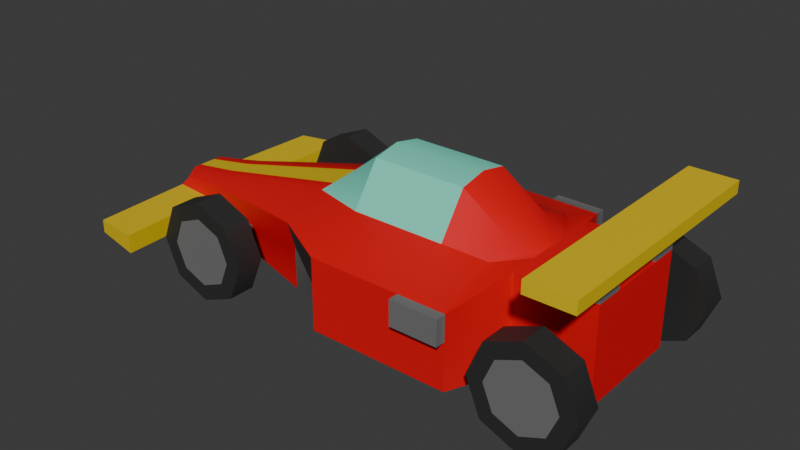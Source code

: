 # Source: loop-racers-car.blend  (saved by Blender 4.4.32; exported with 4.5.12 LTS)
import bpy
from mathutils import Matrix  # noqa: F401  (used for matrix-valued properties, if any)

bpy.ops.wm.read_factory_settings(use_empty=True)
scene = bpy.context.scene
scene.name = 'Scene'

# ---- collections
col_collection = bpy.data.collections.new('Collection'); scene.collection.children.link(col_collection)

# ---- materials (node trees are filled in below, after node groups)
mat_base = bpy.data.materials.new('Base')
mat_wheel = bpy.data.materials.new('Wheel')
mat_metal = bpy.data.materials.new('Metal')
mat_visor = bpy.data.materials.new('Visor')
mat_alt = bpy.data.materials.new('Alt')

# ---- material node trees
mat_base.use_nodes = True; mat_base.node_tree.nodes.clear()
_N = mat_base.node_tree.nodes; _L = mat_base.node_tree.links
n0 = _N.new('ShaderNodeBsdfPrincipled'); n0.name = 'Principled BSDF'; n0.location = (10, 300)
n0.inputs[0].default_value = (0.8003, 0.0, 0.006618, 1.0)
n1 = _N.new('ShaderNodeOutputMaterial'); n1.name = 'Material Output'; n1.location = (300, 300)
_L.new(n0.outputs[0], n1.inputs[0])
n1.is_active_output = True
mat_wheel.use_nodes = True; mat_wheel.node_tree.nodes.clear()
_N = mat_wheel.node_tree.nodes; _L = mat_wheel.node_tree.links
n0 = _N.new('ShaderNodeBsdfPrincipled'); n0.name = 'Principled BSDF'; n0.location = (10, 300)
n0.inputs[0].default_value = (0.02864, 0.02892, 0.02836, 1.0)
n1 = _N.new('ShaderNodeOutputMaterial'); n1.name = 'Material Output'; n1.location = (300, 300)
_L.new(n0.outputs[0], n1.inputs[0])
n1.is_active_output = True
mat_metal.use_nodes = True; mat_metal.node_tree.nodes.clear()
_N = mat_metal.node_tree.nodes; _L = mat_metal.node_tree.links
n0 = _N.new('ShaderNodeBsdfPrincipled'); n0.name = 'Principled BSDF'; n0.location = (10, 300)
n0.inputs[0].default_value = (0.1705, 0.1705, 0.1705, 1.0)
n1 = _N.new('ShaderNodeOutputMaterial'); n1.name = 'Material Output'; n1.location = (300, 300)
_L.new(n0.outputs[0], n1.inputs[0])
n1.is_active_output = True
mat_visor.use_nodes = True; mat_visor.node_tree.nodes.clear()
_N = mat_visor.node_tree.nodes; _L = mat_visor.node_tree.links
n0 = _N.new('ShaderNodeBsdfPrincipled'); n0.name = 'Principled BSDF'; n0.location = (10, 300)
n0.inputs[0].default_value = (0.1905, 0.8001, 0.6126, 1.0)
n1 = _N.new('ShaderNodeOutputMaterial'); n1.name = 'Material Output'; n1.location = (300, 300)
_L.new(n0.outputs[0], n1.inputs[0])
n1.is_active_output = True
mat_alt.use_nodes = True; mat_alt.node_tree.nodes.clear()
_N = mat_alt.node_tree.nodes; _L = mat_alt.node_tree.links
n0 = _N.new('ShaderNodeBsdfPrincipled'); n0.name = 'Principled BSDF'; n0.location = (10, 300)
n0.inputs[0].default_value = (0.8005, 0.568, 0.004749, 1.0)
n1 = _N.new('ShaderNodeOutputMaterial'); n1.name = 'Material Output'; n1.location = (300, 300)
_L.new(n0.outputs[0], n1.inputs[0])
n1.is_active_output = True

# ---- world
world_world = bpy.data.worlds.new('World'); scene.world = world_world
world_world.use_nodes = True; world_world.node_tree.nodes.clear()
_N = world_world.node_tree.nodes; _L = world_world.node_tree.links
n0 = _N.new('ShaderNodeOutputWorld'); n0.name = 'World Output'; n0.location = (300, 300)
n1 = _N.new('ShaderNodeBackground'); n1.name = 'Background'; n1.location = (10, 300)
n1.inputs[0].default_value = (0.05088, 0.05088, 0.05088, 1.0)
_L.new(n1.outputs[0], n0.inputs[0])
n0.is_active_output = True
world_world.color = (0.05088, 0.05088, 0.05088)
world_world.sun_shadow_jitter_overblur = 0.0

# ---- meshes
me_cube = bpy.data.meshes.new('Cube')
me_cube.from_pydata([(0.8647, 0.347, 0.1997), (0.8647, 0.4558, 0.1997), (-0.5327, 0.4558, 0.1997), (-0.5327, 0.347, 0.1997), (-0.5912, 0.4558, 0.05848), (-0.5912, 0.347, 0.05848), (-0.7323, 0.4558, 3.576e-07), (-0.7323, 0.347, 3.576e-07), (-0.8735, 0.4558, 0.05848), (-0.8735, 0.347, 0.05848), (-0.932, 0.4558, 0.1997), (-0.932, 0.347, 0.1997), (-0.8735, 0.4558, 0.3408), (-0.8735, 0.347, 0.3408), (-0.7323, 0.4558, 0.3993), (-0.7323, 0.347, 0.3993), (-0.5912, 0.4558, 0.3408), (-0.5912, 0.347, 0.3408), (0.8062, 0.4558, 0.05848), (0.8062, 0.347, 0.05848), (0.665, 0.4558, 3.576e-07), (0.665, 0.347, 3.576e-07), (0.5238, 0.4558, 0.05848), (0.5238, 0.347, 0.05848), (0.4654, 0.4558, 0.1997), (0.4654, 0.347, 0.1997), (0.5238, 0.4558, 0.3408), (0.5238, 0.347, 0.3408), (0.665, 0.4558, 0.3993), (0.665, 0.347, 0.3993), (0.8062, 0.4558, 0.3408), (0.8062, 0.347, 0.3408), (-0.1854, 0.4422, 0.08295), (-0.1854, 0.4422, 0.3683), (0.1854, 0.4422, 0.08295), (0.1854, 0.4422, 0.3683), (0.1854, 1.399e-08, 0.08295), (0.1854, 1.399e-08, 0.6362), (-0.1854, -1.399e-08, 0.08295), (-0.1854, -1.399e-08, 0.6362), (-1.207, 0.1395, 0.1682), (-1.185, 0.1201, 0.2528), (-1.207, -9.114e-08, 0.2726), (-1.207, -9.114e-08, 0.1682), (0.7715, 0.2219, 0.4537), (0.7715, 0.2219, 0.08295), (0.7715, 5.825e-08, 0.08295), (0.7715, 5.825e-08, 0.4537), (-0.412, -3.111e-08, 0.0982), (-0.412, 0.2926, 0.0982), (-0.446, 0.2926, 0.353), (-0.412, -3.111e-08, 0.4384), (-1.014, -7.656e-08, 0.1552), (-1.014, 0.1679, 0.1552), (-0.9919, 0.1485, 0.2836), (-1.014, -7.656e-08, 0.3034), (-0.1854, 0.4422, 0.2688), (0.1854, 0.4422, 0.2688), (-1.207, 0.1395, 0.2205), (-1.207, -9.114e-08, 0.2205), (0.7715, 0.2219, 0.2688), (0.7715, 5.825e-08, 0.2688), (-0.412, 0.2926, 0.2688), (-1.014, 0.1679, 0.2295), (-0.9971, 0.574, 0.1552), (-1.19, 0.5456, 0.1682), (-1.19, 0.5456, 0.2205), (-0.9971, 0.574, 0.2295), (0.374, 0.4422, 0.3683), (0.374, 0.4422, 0.08295), (0.374, 2.823e-08, 0.514), (0.374, 2.823e-08, 0.08295), (0.374, 0.4422, 0.2688), (0.4657, 0.2219, 0.4537), (0.4657, 3.516e-08, 0.4537), (0.4657, 0.2219, 0.2688), (0.4657, 0.2219, 0.08295), (0.4657, 3.516e-08, 0.08295), (0.1854, 0.2211, 0.08295), (-0.1854, 0.2211, 0.4537), (0.1854, 0.2211, 0.4537), (-0.1854, 0.2211, 0.08295), (-1.207, 0.06973, 0.2726), (-1.207, 0.06973, 0.1682), (0.7715, 0.111, 0.08295), (0.7715, 0.111, 0.4537), (-0.412, 0.1463, 0.4384), (-0.412, 0.1463, 0.0982), (-1.014, 0.08394, 0.3034), (-1.014, 0.08394, 0.1552), (0.7715, 0.111, 0.2688), (-1.207, 0.06973, 0.2205), (0.374, 0.2211, 0.08295), (0.374, 0.2211, 0.4537), (0.4657, 0.111, 0.08295), (0.4657, 0.111, 0.4537), (0.1854, 0.1106, 0.614), (-0.1854, 0.1106, 0.08295), (-1.207, 0.03487, 0.1682), (0.7715, 0.05548, 0.4537), (-0.412, 0.07314, 0.4384), (-1.014, 0.04197, 0.3034), (0.7715, 0.05548, 0.2688), (0.374, 0.1106, 0.08295), (0.4657, 0.05548, 0.08295), (0.1854, 0.1106, 0.08295), (-0.1854, 0.1106, 0.614), (-1.207, 0.03487, 0.2726), (0.7715, 0.05548, 0.08295), (-0.412, 0.07314, 0.0982), (-1.014, 0.04197, 0.1552), (-1.207, 0.03487, 0.2205), (0.374, 0.1106, 0.4859), (0.4657, 0.05548, 0.4537), (0.67, 0.2219, 0.4537), (0.67, 5.058e-08, 0.4537), (0.67, 0.2219, 0.2688), (0.67, 0.2219, 0.08295), (0.67, 5.058e-08, 0.08295), (0.67, 0.111, 0.08295), (0.67, 0.111, 0.4537), (0.67, 0.05548, 0.08295), (0.67, 0.05548, 0.4537), (0.67, 0.2219, 0.574), (0.7715, 0.2219, 0.574), (0.7715, 0.111, 0.574), (0.67, 0.111, 0.574), (0.67, 0.2219, 0.6223), (0.7715, 0.2219, 0.6223), (0.7715, 0.111, 0.6223), (0.67, 0.111, 0.6223), (0.67, 5.058e-08, 0.574), (0.7715, 5.825e-08, 0.574), (0.67, 5.058e-08, 0.6223), (0.7715, 5.825e-08, 0.6223), (0.67, 0.4921, 0.574), (0.7715, 0.4921, 0.574), (0.67, 0.4921, 0.6223), (0.7715, 0.4921, 0.6223), (0.8497, 0.2219, 0.574), (0.8497, 0.111, 0.574), (0.8497, 0.2219, 0.6223), (0.8497, 0.111, 0.6223), (0.8497, 6.415e-08, 0.6223), (0.8497, 6.415e-08, 0.574), (0.8497, 0.4921, 0.574), (0.8497, 0.4921, 0.6223), (0.1854, 0.483, 0.3683), (0.1854, 0.483, 0.2688), (0.374, 0.483, 0.3683), (0.374, 0.483, 0.2688), (-0.5966, 0.4558, 0.1997), (-0.6363, 0.4558, 0.1037), (0.665, 0.4558, 0.06389), (0.569, 0.4558, 0.1037), (0.5293, 0.4558, 0.1997), (0.569, 0.4558, 0.2957), (-0.7323, 0.4558, 0.06389), (-0.8283, 0.4558, 0.1037), (0.761, 0.4558, 0.1037), (-0.8681, 0.4558, 0.1997), (-0.8283, 0.4558, 0.2957), (-0.7323, 0.4558, 0.3354), (-0.6363, 0.4558, 0.2957), (0.8008, 0.4558, 0.1997), (0.665, 0.4558, 0.3354), (0.761, 0.4558, 0.2957), (-0.7676, -5.795e-08, 0.1647), (-0.7676, -5.795e-08, 0.2368), (-0.6956, -5.252e-08, 0.1647), (-0.6956, -5.252e-08, 0.2368), (-0.7676, 0.4258, 0.1647), (-0.7676, 0.4258, 0.2368), (-0.6956, 0.4258, 0.1647), (-0.6956, 0.4258, 0.2368), (0.6129, 4.627e-08, 0.1647), (0.6129, 4.627e-08, 0.2368), (0.6849, 5.171e-08, 0.1647), (0.6849, 5.171e-08, 0.2368), (0.6129, 0.4258, 0.1647), (0.6129, 0.4258, 0.2368), (0.6849, 0.4258, 0.1647), (0.6849, 0.4258, 0.2368), (0.8647, -0.347, 0.1997), (0.8647, -0.4558, 0.1997), (-0.5327, -0.4558, 0.1997), (-0.5327, -0.347, 0.1997), (-0.5912, -0.4558, 0.05848), (-0.5912, -0.347, 0.05848), (-0.7323, -0.4558, 0.0), (-0.7323, -0.347, 3.576e-07), (-0.8735, -0.4558, 0.05848), (-0.8735, -0.347, 0.05848), (-0.932, -0.4558, 0.1997), (-0.932, -0.347, 0.1997), (-0.8735, -0.4558, 0.3408), (-0.8735, -0.347, 0.3408), (-0.7323, -0.4558, 0.3993), (-0.7323, -0.347, 0.3993), (-0.5912, -0.4558, 0.3408), (-0.5912, -0.347, 0.3408), (0.8062, -0.4558, 0.05848), (0.8062, -0.347, 0.05848), (0.665, -0.4558, 3.576e-07), (0.665, -0.347, 3.576e-07), (0.5238, -0.4558, 0.05848), (0.5238, -0.347, 0.05848), (0.4654, -0.4558, 0.1997), (0.4654, -0.347, 0.1997), (0.5238, -0.4558, 0.3408), (0.5238, -0.347, 0.3408), (0.665, -0.4558, 0.3993), (0.665, -0.347, 0.3993), (0.8062, -0.4558, 0.3408), (0.8062, -0.347, 0.3408), (-0.1854, -0.4422, 0.08295), (-0.1854, -0.4422, 0.3683), (0.1854, -0.4422, 0.08295), (0.1854, -0.4422, 0.3683), (-1.207, -0.1395, 0.1682), (-1.185, -0.1201, 0.2528), (0.7715, -0.2219, 0.4537), (0.7715, -0.2219, 0.08295), (-0.412, -0.2926, 0.0982), (-0.446, -0.2926, 0.353), (-1.014, -0.1679, 0.1552), (-0.9919, -0.1485, 0.2836), (-0.1854, -0.4422, 0.2688), (0.1854, -0.4422, 0.2688), (-1.207, -0.1395, 0.2205), (0.7715, -0.2219, 0.2688), (-0.412, -0.2926, 0.2688), (-1.014, -0.1679, 0.2295), (-0.9971, -0.574, 0.1552), (-1.19, -0.5456, 0.1682), (-1.19, -0.5456, 0.2205), (-0.9971, -0.574, 0.2295), (0.374, -0.4422, 0.3683), (0.374, -0.4422, 0.08295), (0.374, -0.4422, 0.2688), (0.4657, -0.2219, 0.4537), (0.4657, -0.2219, 0.2688), (0.4657, -0.2219, 0.08295), (0.1854, -0.2211, 0.08295), (-0.1854, -0.2211, 0.4537), (0.1854, -0.2211, 0.4537), (-0.1854, -0.2211, 0.08295), (-1.207, -0.06973, 0.2726), (-1.207, -0.06973, 0.1682), (0.7715, -0.111, 0.08295), (0.7715, -0.111, 0.4537), (-0.412, -0.1463, 0.4384), (-0.412, -0.1463, 0.0982), (-1.014, -0.08394, 0.3034), (-1.014, -0.08394, 0.1552), (0.7715, -0.111, 0.2688), (-1.207, -0.06973, 0.2205), (0.374, -0.2211, 0.08295), (0.374, -0.2211, 0.4537), (0.4657, -0.111, 0.08295), (0.4657, -0.111, 0.4537), (0.1854, -0.1106, 0.614), (-0.1854, -0.1106, 0.08295), (-1.207, -0.03487, 0.1682), (0.7715, -0.05548, 0.4537), (-0.412, -0.07314, 0.4384), (-1.014, -0.04197, 0.3034), (0.7715, -0.05548, 0.2688), (0.374, -0.1106, 0.08295), (0.4657, -0.05548, 0.08295), (0.1854, -0.1106, 0.08295), (-0.1854, -0.1106, 0.614), (-1.207, -0.03487, 0.2726), (0.7715, -0.05548, 0.08295), (-0.412, -0.07314, 0.0982), (-1.014, -0.04197, 0.1552), (-1.207, -0.03487, 0.2205), (0.374, -0.1106, 0.4859), (0.4657, -0.05548, 0.4537), (0.67, -0.2219, 0.4537), (0.67, -0.2219, 0.2688), (0.67, -0.2219, 0.08295), (0.67, -0.111, 0.08295), (0.67, -0.111, 0.4537), (0.67, -0.05548, 0.08295), (0.67, -0.05548, 0.4537), (0.67, -0.2219, 0.574), (0.7715, -0.2219, 0.574), (0.7715, -0.111, 0.574), (0.67, -0.111, 0.574), (0.67, -0.2219, 0.6223), (0.7715, -0.2219, 0.6223), (0.7715, -0.111, 0.6223), (0.67, -0.111, 0.6223), (0.67, -0.4921, 0.574), (0.7715, -0.4921, 0.574), (0.67, -0.4921, 0.6223), (0.7715, -0.4921, 0.6223), (0.8497, -0.2219, 0.574), (0.8497, -0.111, 0.574), (0.8497, -0.2219, 0.6223), (0.8497, -0.111, 0.6223), (0.8497, -0.4921, 0.574), (0.8497, -0.4921, 0.6223), (0.1854, -0.483, 0.3683), (0.1854, -0.483, 0.2688), (0.374, -0.483, 0.3683), (0.374, -0.483, 0.2688), (-0.5966, -0.4558, 0.1997), (-0.6363, -0.4558, 0.1037), (0.665, -0.4558, 0.06389), (0.569, -0.4558, 0.1037), (0.5293, -0.4558, 0.1997), (0.569, -0.4558, 0.2957), (-0.7323, -0.4558, 0.06389), (-0.8283, -0.4558, 0.1037), (0.761, -0.4558, 0.1037), (-0.8681, -0.4558, 0.1997), (-0.8283, -0.4558, 0.2957), (-0.7323, -0.4558, 0.3354), (-0.6363, -0.4558, 0.2957), (0.8008, -0.4558, 0.1997), (0.665, -0.4558, 0.3354), (0.761, -0.4558, 0.2957), (-0.7676, -0.4258, 0.1647), (-0.7676, -0.4258, 0.2368), (-0.6956, -0.4258, 0.1647), (-0.6956, -0.4258, 0.2368), (0.6129, -0.4258, 0.1647), (0.6129, -0.4258, 0.2368), (0.6849, -0.4258, 0.1647), (0.6849, -0.4258, 0.2368)], [], [(19, 0, 31, 29, 27, 25, 23, 21), (2, 3, 5, 4), (26, 27, 29, 28), (4, 5, 7, 6), (24, 25, 27, 26), (6, 7, 9, 8), (22, 23, 25, 24), (8, 9, 11, 10), (22, 24, 155, 154), (20, 21, 23, 22), (10, 11, 13, 12), (30, 31, 0, 1), (18, 19, 21, 20), (12, 13, 15, 14), (5, 3, 17, 15, 13, 11, 9, 7), (1, 0, 19, 18), (14, 15, 17, 16), (28, 29, 31, 30), (16, 17, 3, 2), (24, 26, 156, 155), (56, 33, 35, 57), (40, 58, 66, 65), (80, 35, 33, 79), (105, 36, 38, 97), (116, 114, 44, 60), (91, 82, 41, 58), (110, 52, 43, 98), (88, 54, 41, 82), (102, 99, 47, 61), (122, 115, 47, 99), (119, 117, 45, 84), (79, 33, 50, 86), (97, 38, 48, 109), (56, 32, 49, 62), (86, 50, 54, 88), (109, 48, 52, 110), (62, 49, 53, 63), (50, 62, 63, 54), (33, 56, 62, 50), (108, 102, 61, 46), (83, 91, 58, 40), (117, 116, 60, 45), (54, 63, 58, 41), (32, 56, 57, 34), (67, 64, 65, 66), (58, 63, 67, 66), (63, 53, 64, 67), (53, 40, 65, 64), (34, 57, 72, 69), (78, 34, 69, 92), (96, 37, 70, 112), (68, 72, 150, 149), (69, 72, 75, 76), (92, 69, 76, 94), (112, 70, 74, 113), (72, 68, 73, 75), (68, 93, 95, 73), (103, 92, 94, 104), (35, 80, 93, 68), (105, 78, 92, 103), (98, 111, 91, 83), (45, 60, 90, 84), (49, 87, 89, 53), (100, 86, 88, 101), (32, 81, 87, 49), (106, 79, 86, 100), (121, 119, 84, 108), (114, 120, 126, 123), (60, 44, 85, 90), (101, 88, 82, 107), (53, 89, 83, 40), (111, 107, 82, 91), (34, 78, 81, 32), (96, 80, 79, 106), (37, 96, 106, 39), (59, 42, 107, 111), (55, 101, 107, 42), (118, 121, 108, 46), (39, 106, 100, 51), (51, 100, 101, 55), (43, 59, 111, 98), (36, 105, 103, 71), (71, 103, 104, 77), (93, 112, 113, 95), (80, 96, 112, 93), (84, 90, 102, 108), (87, 109, 110, 89), (81, 97, 109, 87), (120, 122, 99, 85), (90, 85, 99, 102), (89, 110, 98, 83), (78, 105, 97, 81), (95, 113, 122, 120), (77, 104, 121, 118), (73, 95, 120, 114), (104, 94, 119, 121), (76, 75, 116, 117), (94, 76, 117, 119), (113, 74, 115, 122), (75, 73, 114, 116), (123, 126, 130, 127), (44, 114, 123, 124), (85, 44, 124, 125), (120, 85, 125, 126), (127, 130, 129, 128), (136, 138, 146, 145), (130, 126, 131, 133), (138, 128, 141, 146), (136, 135, 137, 138), (129, 130, 133, 134), (128, 129, 142, 141), (126, 125, 132, 131), (127, 128, 138, 137), (123, 127, 137, 135), (124, 123, 135, 136), (140, 139, 141, 142), (141, 139, 145, 146), (140, 142, 143, 144), (132, 125, 140, 144), (125, 124, 139, 140), (124, 136, 145, 139), (129, 134, 143, 142), (148, 147, 149, 150), (72, 57, 148, 150), (57, 35, 147, 148), (35, 68, 149, 147), (164, 159, 153, 154, 155, 156, 165, 166), (151, 152, 157, 158, 160, 161, 162, 163), (16, 2, 151, 163), (30, 1, 164, 166), (4, 6, 157, 152), (10, 12, 161, 160), (2, 4, 152, 151), (26, 28, 165, 156), (20, 22, 154, 153), (8, 10, 160, 158), (14, 16, 163, 162), (1, 18, 159, 164), (28, 30, 166, 165), (6, 8, 158, 157), (12, 14, 162, 161), (18, 20, 153, 159), (179, 180, 176, 175), (169, 170, 174, 173), (177, 178, 182, 181), (171, 172, 168, 167), (169, 173, 171, 167), (174, 170, 168, 172), (177, 181, 179, 175), (182, 178, 176, 180), (202, 204, 206, 208, 210, 212, 214, 183), (185, 187, 188, 186), (209, 211, 212, 210), (187, 189, 190, 188), (207, 209, 210, 208), (189, 191, 192, 190), (205, 207, 208, 206), (191, 193, 194, 192), (205, 311, 312, 207), (203, 205, 206, 204), (193, 195, 196, 194), (213, 184, 183, 214), (201, 203, 204, 202), (195, 197, 198, 196), (188, 190, 192, 194, 196, 198, 200, 186), (184, 201, 202, 183), (197, 199, 200, 198), (211, 213, 214, 212), (199, 185, 186, 200), (207, 312, 313, 209), (227, 228, 218, 216), (219, 234, 235, 229), (245, 244, 216, 218), (270, 262, 38, 36), (280, 230, 221, 279), (256, 229, 220, 247), (275, 263, 43, 52), (253, 247, 220, 226), (267, 61, 47, 264), (285, 264, 47, 115), (282, 249, 222, 281), (244, 251, 224, 216), (262, 274, 48, 38), (227, 231, 223, 215), (251, 253, 226, 224), (274, 275, 52, 48), (231, 232, 225, 223), (224, 226, 232, 231), (216, 224, 231, 227), (273, 46, 61, 267), (248, 219, 229, 256), (281, 222, 230, 280), (226, 220, 229, 232), (215, 217, 228, 227), (236, 235, 234, 233), (229, 235, 236, 232), (232, 236, 233, 225), (225, 233, 234, 219), (217, 238, 239, 228), (243, 257, 238, 217), (261, 277, 70, 37), (237, 306, 307, 239), (238, 242, 241, 239), (257, 259, 242, 238), (277, 278, 74, 70), (239, 241, 240, 237), (237, 240, 260, 258), (268, 269, 259, 257), (218, 237, 258, 245), (270, 268, 257, 243), (263, 248, 256, 276), (222, 249, 255, 230), (223, 225, 254, 252), (265, 266, 253, 251), (215, 223, 252, 246), (271, 265, 251, 244), (284, 273, 249, 282), (279, 286, 289, 283), (230, 255, 250, 221), (266, 272, 247, 253), (225, 219, 248, 254), (276, 256, 247, 272), (217, 215, 246, 243), (261, 271, 244, 245), (37, 39, 271, 261), (59, 276, 272, 42), (55, 42, 272, 266), (118, 46, 273, 284), (39, 51, 265, 271), (51, 55, 266, 265), (43, 263, 276, 59), (36, 71, 268, 270), (71, 77, 269, 268), (258, 260, 278, 277), (245, 258, 277, 261), (249, 273, 267, 255), (252, 254, 275, 274), (246, 252, 274, 262), (283, 250, 264, 285), (255, 267, 264, 250), (254, 248, 263, 275), (243, 246, 262, 270), (260, 283, 285, 278), (77, 118, 284, 269), (240, 279, 283, 260), (269, 284, 282, 259), (242, 281, 280, 241), (259, 282, 281, 242), (278, 285, 115, 74), (241, 280, 279, 240), (286, 290, 293, 289), (221, 287, 286, 279), (250, 288, 287, 221), (283, 289, 288, 250), (290, 291, 292, 293), (295, 302, 303, 297), (293, 133, 131, 289), (297, 303, 300, 291), (295, 297, 296, 294), (292, 134, 133, 293), (291, 300, 301, 292), (289, 131, 132, 288), (290, 296, 297, 291), (286, 294, 296, 290), (287, 295, 294, 286), (299, 301, 300, 298), (300, 303, 302, 298), (299, 144, 143, 301), (132, 144, 299, 288), (288, 299, 298, 287), (287, 298, 302, 295), (292, 301, 143, 134), (305, 307, 306, 304), (239, 307, 305, 228), (228, 305, 304, 218), (218, 304, 306, 237), (321, 323, 322, 313, 312, 311, 310, 316), (308, 320, 319, 318, 317, 315, 314, 309), (199, 320, 308, 185), (213, 323, 321, 184), (187, 309, 314, 189), (193, 317, 318, 195), (185, 308, 309, 187), (209, 313, 322, 211), (203, 310, 311, 205), (191, 315, 317, 193), (197, 319, 320, 199), (184, 321, 316, 201), (211, 322, 323, 213), (189, 314, 315, 191), (195, 318, 319, 197), (201, 316, 310, 203), (328, 175, 176, 329), (169, 326, 327, 170), (177, 330, 331, 178), (324, 167, 168, 325), (169, 167, 324, 326), (327, 325, 168, 170), (177, 175, 328, 330), (331, 329, 176, 178)])
me_cube.polygons.foreach_set('use_smooth', [True] * 300)
me_cube.polygons.foreach_set('material_index', [1, 1, 1, 1, 1, 1, 1, 1, 1, 1, 1, 1, 1, 1, 1, 1, 1, 1, 1, 1, 0, 4, 0, 1, 0, 0, 1, 0, 0, 0, 1, 0, 1, 2, 0, 1, 0, 0, 1, 0, 0, 0, 0, 0, 4, 4, 4, 4, 0, 1, 0, 2, 0, 1, 0, 0, 0, 1, 0, 1, 0, 0, 1, 0, 1, 3, 1, 2, 0, 0, 1, 0, 1, 3, 3, 0, 4, 1, 3, 4, 0, 1, 1, 0, 0, 0, 1, 1, 0, 0, 1, 1, 0, 1, 0, 1, 0, 1, 0, 0, 4, 2, 2, 2, 4, 4, 4, 4, 4, 4, 4, 4, 4, 4, 4, 4, 4, 4, 4, 4, 4, 4, 2, 2, 2, 2, 2, 2, 1, 1, 1, 1, 1, 1, 1, 1, 1, 1, 1, 1, 1, 1, 2, 2, 2, 2, 2, 2, 2, 2, 1, 1, 1, 1, 1, 1, 1, 1, 1, 1, 1, 1, 1, 1, 1, 1, 1, 1, 1, 1, 0, 4, 0, 1, 0, 0, 1, 0, 0, 0, 1, 0, 1, 2, 0, 1, 0, 0, 1, 0, 0, 0, 0, 0, 4, 4, 4, 4, 0, 1, 0, 2, 0, 1, 0, 0, 0, 1, 0, 1, 0, 0, 1, 0, 1, 3, 1, 2, 0, 0, 1, 0, 1, 3, 3, 0, 4, 1, 3, 4, 0, 1, 1, 0, 0, 0, 1, 1, 0, 0, 1, 1, 0, 1, 0, 1, 0, 1, 0, 0, 4, 2, 2, 2, 4, 4, 4, 4, 4, 4, 4, 4, 4, 4, 4, 4, 4, 4, 4, 4, 4, 4, 2, 2, 2, 2, 2, 2, 1, 1, 1, 1, 1, 1, 1, 1, 1, 1, 1, 1, 1, 1, 2, 2, 2, 2, 2, 2, 2, 2])
_k = set([(0, 19), (0, 31), (1, 18), (1, 30), (2, 4), (2, 16), (3, 5), (3, 17), (4, 5), (4, 6), (5, 7), (6, 7), (6, 8), (7, 9), (8, 9), (8, 10), (9, 11), (10, 12), (11, 13), (12, 13), (12, 14), (13, 15), (14, 15), (14, 16), (15, 17), (16, 17), (18, 19), (18, 20), (19, 21), (20, 21), (20, 22), (21, 23), (22, 23), (22, 24), (23, 25), (24, 26), (25, 27), (26, 27), (26, 28), (27, 29), (28, 29), (28, 30), (29, 31), (30, 31), (32, 34), (32, 49), (32, 56), (33, 35), (33, 50), (33, 56), (34, 69), (35, 57), (35, 147), (37, 96), (37, 261), (39, 106), (39, 271), (40, 65), (40, 83), (41, 54), (41, 58), (41, 82), (42, 107), (42, 272), (43, 98), (43, 263), (44, 60), (44, 124), (45, 60), (45, 84), (45, 117), (46, 108), (46, 273), (47, 99), (47, 264), (49, 53), (49, 62), (50, 54), (51, 100), (51, 265), (53, 63), (53, 64), (57, 72), (57, 148), (58, 63), (58, 66), (63, 67), (64, 65), (64, 67), (65, 66), (66, 67), (68, 73), (68, 149), (69, 72), (69, 76), (72, 150), (73, 75), (73, 114), (74, 113), (74, 278), (75, 76), (76, 117), (79, 80), (79, 106), (80, 93), (80, 96), (82, 107), (83, 98), (84, 108), (85, 99), (85, 120), (85, 125), (86, 100), (93, 95), (95, 113), (96, 106), (96, 112), (114, 120), (114, 123), (120, 126), (123, 124), (123, 135), (124, 125), (125, 126), (126, 131), (127, 130), (127, 137), (130, 133), (131, 289), (133, 293), (135, 136), (135, 137), (136, 145), (137, 138), (138, 146), (139, 140), (139, 145), (140, 144), (141, 142), (141, 146), (142, 143), (143, 301), (144, 299), (145, 146), (147, 148), (147, 149), (148, 150), (149, 150), (167, 168), (167, 169), (167, 171), (167, 324), (168, 170), (168, 172), (168, 325), (169, 170), (169, 173), (169, 326), (170, 174), (170, 327), (171, 172), (171, 173), (172, 174), (173, 174), (175, 176), (175, 177), (175, 179), (175, 328), (176, 178), (176, 180), (176, 329), (177, 178), (177, 181), (177, 330), (178, 182), (178, 331), (179, 180), (179, 181), (180, 182), (181, 182), (183, 202), (183, 214), (184, 201), (184, 213), (185, 187), (185, 199), (186, 188), (186, 200), (187, 188), (187, 189), (188, 190), (189, 190), (189, 191), (190, 192), (191, 192), (191, 193), (192, 194), (193, 195), (194, 196), (195, 196), (195, 197), (196, 198), (197, 198), (197, 199), (198, 200), (199, 200), (201, 202), (201, 203), (202, 204), (203, 204), (203, 205), (204, 206), (205, 206), (205, 207), (206, 208), (207, 209), (208, 210), (209, 210), (209, 211), (210, 212), (211, 212), (211, 213), (212, 214), (213, 214), (215, 217), (215, 223), (215, 227), (216, 218), (216, 224), (216, 227), (217, 238), (218, 228), (218, 304), (219, 234), (219, 248), (220, 226), (220, 229), (220, 247), (221, 230), (221, 287), (222, 230), (222, 249), (222, 281), (223, 225), (223, 231), (224, 226), (225, 232), (225, 233), (228, 239), (228, 305), (229, 232), (229, 235), (232, 236), (233, 234), (233, 236), (234, 235), (235, 236), (237, 240), (237, 306), (238, 239), (238, 242), (239, 307), (240, 241), (240, 279), (241, 242), (242, 281), (244, 245), (244, 271), (245, 258), (245, 261), (247, 272), (248, 263), (249, 273), (250, 264), (250, 283), (250, 288), (251, 265), (258, 260), (260, 278), (261, 271), (261, 277), (279, 283), (279, 286), (283, 289), (286, 287), (286, 294), (287, 288), (288, 289), (290, 293), (290, 296), (294, 295), (294, 296), (295, 302), (296, 297), (297, 303), (298, 299), (298, 302), (300, 301), (300, 303), (302, 303), (304, 305), (304, 306), (305, 307), (306, 307), (324, 325), (324, 326), (325, 327), (326, 327), (328, 329), (328, 330), (329, 331), (330, 331)])
me_cube.attributes.new('sharp_edge', 'BOOLEAN', 'EDGE').data.foreach_set('value', [ (min(e.vertices), max(e.vertices)) in _k for e in me_cube.edges])
_uv = me_cube.uv_layers.new(name='UVMap')
_uv.uv.foreach_set('vector', [0.4197, 0.4197, 0.25, 0.49, 0.08029, 0.4197, 0.01, 0.25, 0.08029, 0.08029, 0.25, 0.01, 0.4197, 0.08029, 0.49, 0.25, 1.0, 0.5, 1.0, 1.0, 0.875, 1.0, 0.875, 0.5, 0.375, 0.5, 0.375, 1.0, 0.25, 1.0, 0.25, 0.5, 0.875, 0.5, 0.875, 1.0, 0.75, 1.0, 0.75, 0.5, 0.5, 0.5, 0.5, 1.0, 0.375, 1.0, 0.375, 0.5, 0.75, 0.5, 0.75, 1.0, 0.625, 1.0, 0.625, 0.5, 0.625, 0.5, 0.625, 1.0, 0.5, 1.0, 0.5, 0.5, 0.625, 0.5, 0.625, 1.0, 0.5, 1.0, 0.5, 0.5, 0.625, 0.5, 0.5, 0.5, 0.5, 0.5, 0.625, 0.5, 0.75, 0.5, 0.75, 1.0, 0.625, 1.0, 0.625, 0.5, 0.5, 0.5, 0.5, 1.0, 0.375, 1.0, 0.375, 0.5, 0.125, 0.5, 0.125, 1.0, 0.0, 1.0, 0.0, 0.5, 0.875, 0.5, 0.875, 1.0, 0.75, 1.0, 0.75, 0.5, 0.375, 0.5, 0.375, 1.0, 0.25, 1.0, 0.25, 0.5, 0.4197, 0.4197, 0.25, 0.49, 0.08029, 0.4197, 0.01, 0.25, 0.08029, 0.08029, 0.25, 0.01, 0.4197, 0.08029, 0.49, 0.25, 1.0, 0.5, 1.0, 1.0, 0.875, 1.0, 0.875, 0.5, 0.25, 0.5, 0.25, 1.0, 0.125, 1.0, 0.125, 0.5, 0.25, 0.5, 0.25, 1.0, 0.125, 1.0, 0.125, 0.5, 0.125, 0.5, 0.125, 1.0, 0.0, 1.0, 0.0, 0.5, 0.5, 0.5, 0.375, 0.5, 0.375, 0.5, 0.5, 0.5, 0.5003, 0.0, 0.625, 0.0, 0.625, 0.25, 0.5003, 0.25, 0.375, 1.0, 0.5003, 1.0, 0.5003, 1.0, 0.375, 1.0, 0.8125, 0.5, 0.875, 0.5, 0.875, 0.75, 0.8125, 0.75, 0.2188, 0.5, 0.25, 0.5, 0.25, 0.75, 0.2188, 0.75, 0.5003, 0.25, 0.625, 0.25, 0.625, 0.25, 0.5003, 0.25, 0.5003, 0.9375, 0.625, 0.9375, 0.625, 1.0, 0.5003, 1.0, 0.2188, 0.75, 0.25, 0.75, 0.25, 0.75, 0.2188, 0.75, 0.8125, 0.75, 0.875, 0.75, 0.875, 0.75, 0.8125, 0.75, 0.5003, 0.3438, 0.625, 0.3438, 0.625, 0.375, 0.5003, 0.375, 0.7812, 0.5, 0.75, 0.5, 0.75, 0.5, 0.7812, 0.5, 0.1875, 0.5, 0.125, 0.5, 0.125, 0.5, 0.1875, 0.5, 0.8125, 0.75, 0.875, 0.75, 0.875, 0.75, 0.8125, 0.75, 0.2188, 0.75, 0.25, 0.75, 0.25, 0.75, 0.2188, 0.75, 0.5003, 0.0, 0.375, 0.0, 0.375, 0.0, 0.5003, 0.0, 0.8125, 0.75, 0.875, 0.75, 0.875, 0.75, 0.8125, 0.75, 0.2188, 0.75, 0.25, 0.75, 0.25, 0.75, 0.2188, 0.75, 0.5003, 0.0, 0.375, 0.0, 0.375, 0.0, 0.5003, 0.0, 0.625, 0.0, 0.5003, 0.0, 0.5003, 0.0, 0.625, 0.0, 0.625, 0.0, 0.5003, 0.0, 0.5003, 0.0, 0.625, 0.0, 0.375, 0.3438, 0.5003, 0.3438, 0.5003, 0.375, 0.375, 0.375, 0.375, 0.9375, 0.5003, 0.9375, 0.5003, 1.0, 0.375, 1.0, 0.375, 0.25, 0.5003, 0.25, 0.5003, 0.25, 0.375, 0.25, 0.625, 0.0, 0.5003, 0.0, 0.5003, 0.0, 0.625, 0.0, 0.375, 0.0, 0.5003, 0.0, 0.5003, 0.25, 0.375, 0.25, 0.5003, 0.0, 0.375, 0.0, 0.375, 0.0, 0.5003, 0.0, 0.5003, 0.0, 0.5003, 0.0, 0.5003, 0.0, 0.5003, 0.0, 0.5003, 0.0, 0.375, 0.0, 0.375, 0.0, 0.5003, 0.0, 0.125, 0.75, 0.125, 0.75, 0.125, 0.75, 0.125, 0.75, 0.375, 0.25, 0.5003, 0.25, 0.5003, 0.25, 0.375, 0.25, 0.1875, 0.5, 0.125, 0.5, 0.125, 0.5, 0.1875, 0.5, 0.7812, 0.5, 0.75, 0.5, 0.75, 0.5, 0.7812, 0.5, 0.625, 0.25, 0.5003, 0.25, 0.5003, 0.25, 0.625, 0.25, 0.375, 0.25, 0.5003, 0.25, 0.5003, 0.25, 0.375, 0.25, 0.1875, 0.5, 0.125, 0.5, 0.125, 0.5, 0.1875, 0.5, 0.7812, 0.5, 0.75, 0.5, 0.75, 0.5, 0.7812, 0.5, 0.5003, 0.25, 0.625, 0.25, 0.625, 0.25, 0.5003, 0.25, 0.875, 0.5, 0.8125, 0.5, 0.8125, 0.5, 0.875, 0.5, 0.2188, 0.5, 0.1875, 0.5, 0.1875, 0.5, 0.2188, 0.5, 0.875, 0.5, 0.8125, 0.5, 0.8125, 0.5, 0.875, 0.5, 0.2188, 0.5, 0.1875, 0.5, 0.1875, 0.5, 0.2188, 0.5, 0.375, 0.9062, 0.5003, 0.9062, 0.5003, 0.9375, 0.375, 0.9375, 0.375, 0.25, 0.5003, 0.25, 0.5003, 0.3125, 0.375, 0.3125, 0.125, 0.75, 0.1875, 0.75, 0.1875, 0.75, 0.125, 0.75, 0.7812, 0.75, 0.8125, 0.75, 0.8125, 0.75, 0.7812, 0.75, 0.125, 0.75, 0.1875, 0.75, 0.1875, 0.75, 0.125, 0.75, 0.7813, 0.75, 0.8125, 0.75, 0.8125, 0.75, 0.7812, 0.75, 0.2188, 0.5, 0.1875, 0.5, 0.1875, 0.5, 0.2188, 0.5, 0.875, 0.5, 0.8125, 0.5, 0.8125, 0.5, 0.875, 0.5, 0.5003, 0.25, 0.625, 0.25, 0.625, 0.3125, 0.5003, 0.3125, 0.7812, 0.75, 0.8125, 0.75, 0.8125, 0.75, 0.7812, 0.75, 0.125, 0.75, 0.1875, 0.75, 0.1875, 0.75, 0.125, 0.75, 0.5003, 0.9062, 0.625, 0.9062, 0.625, 0.9375, 0.5003, 0.9375, 0.125, 0.5, 0.1875, 0.5, 0.1875, 0.75, 0.125, 0.75, 0.7812, 0.5, 0.8125, 0.5, 0.8125, 0.75, 0.7813, 0.75, 0.75, 0.5, 0.7812, 0.5, 0.7813, 0.75, 0.75, 0.75, 0.5003, 0.875, 0.625, 0.875, 0.625, 0.9062, 0.5003, 0.9062, 0.75, 0.75, 0.7812, 0.75, 0.7812, 0.75, 0.75, 0.75, 0.25, 0.5, 0.2188, 0.5, 0.2188, 0.5, 0.25, 0.5, 0.75, 0.75, 0.7813, 0.75, 0.7812, 0.75, 0.75, 0.75, 0.75, 0.75, 0.7812, 0.75, 0.7812, 0.75, 0.75, 0.75, 0.375, 0.875, 0.5003, 0.875, 0.5003, 0.9062, 0.375, 0.9062, 0.25, 0.5, 0.2188, 0.5, 0.2188, 0.5, 0.25, 0.5, 0.25, 0.5, 0.2188, 0.5, 0.2188, 0.5, 0.25, 0.5, 0.8125, 0.5, 0.7812, 0.5, 0.7812, 0.5, 0.8125, 0.5, 0.8125, 0.5, 0.7812, 0.5, 0.7812, 0.5, 0.8125, 0.5, 0.375, 0.3125, 0.5003, 0.3125, 0.5003, 0.3438, 0.375, 0.3438, 0.1875, 0.75, 0.2188, 0.75, 0.2188, 0.75, 0.1875, 0.75, 0.1875, 0.75, 0.2188, 0.75, 0.2188, 0.75, 0.1875, 0.75, 0.8125, 0.5, 0.7812, 0.5, 0.7812, 0.5, 0.8125, 0.5, 0.5003, 0.3125, 0.625, 0.3125, 0.625, 0.3438, 0.5003, 0.3438, 0.1875, 0.75, 0.2188, 0.75, 0.2188, 0.75, 0.1875, 0.75, 0.1875, 0.5, 0.2188, 0.5, 0.2188, 0.75, 0.1875, 0.75, 0.8125, 0.5, 0.7812, 0.5, 0.7812, 0.5, 0.8125, 0.5, 0.25, 0.5, 0.2188, 0.5, 0.2188, 0.5, 0.25, 0.5, 0.875, 0.5, 0.8125, 0.5, 0.8125, 0.5, 0.875, 0.5, 0.2188, 0.5, 0.1875, 0.5, 0.1875, 0.5, 0.2188, 0.5, 0.375, 0.25, 0.5003, 0.25, 0.5003, 0.25, 0.375, 0.25, 0.1875, 0.5, 0.125, 0.5, 0.125, 0.5, 0.1875, 0.5, 0.7812, 0.5, 0.75, 0.5, 0.75, 0.5, 0.7812, 0.5, 0.5003, 0.25, 0.625, 0.25, 0.625, 0.25, 0.5003, 0.25, 0.875, 0.5, 0.8125, 0.5, 0.8125, 0.5, 0.875, 0.5, 0.625, 0.25, 0.625, 0.25, 0.625, 0.25, 0.625, 0.25, 0.625, 0.3125, 0.625, 0.25, 0.625, 0.25, 0.625, 0.3125, 0.8125, 0.5, 0.8125, 0.5, 0.8125, 0.5, 0.8125, 0.5, 0.875, 0.5, 0.8125, 0.5, 0.8125, 0.5, 0.875, 0.5, 0.625, 0.25, 0.625, 0.25, 0.625, 0.25, 0.625, 0.25, 0.8125, 0.5, 0.8125, 0.5, 0.8125, 0.5, 0.8125, 0.5, 0.875, 0.5, 0.875, 0.5, 0.875, 0.5, 0.875, 0.5, 0.625, 0.25, 0.625, 0.25, 0.625, 0.25, 0.625, 0.25, 0.8125, 0.5, 0.8125, 0.5, 0.8125, 0.5, 0.8125, 0.5, 0.875, 0.5, 0.8125, 0.5, 0.8125, 0.5, 0.875, 0.5, 0.8125, 0.5, 0.8125, 0.5, 0.8125, 0.5, 0.8125, 0.5, 0.875, 0.5, 0.875, 0.5, 0.875, 0.5, 0.875, 0.5, 0.875, 0.5, 0.875, 0.5, 0.875, 0.5, 0.875, 0.5, 0.625, 0.25, 0.625, 0.25, 0.625, 0.25, 0.625, 0.25, 0.625, 0.3125, 0.625, 0.25, 0.625, 0.25, 0.625, 0.3125, 0.625, 0.25, 0.625, 0.25, 0.625, 0.25, 0.625, 0.25, 0.625, 0.3125, 0.625, 0.3125, 0.625, 0.3125, 0.625, 0.3125, 0.8125, 0.5, 0.8125, 0.5, 0.8125, 0.5, 0.8125, 0.5, 0.625, 0.3125, 0.625, 0.25, 0.625, 0.25, 0.625, 0.3125, 0.625, 0.25, 0.625, 0.25, 0.625, 0.25, 0.625, 0.25, 0.8125, 0.5, 0.8125, 0.5, 0.8125, 0.5, 0.8125, 0.5, 0.5003, 0.25, 0.625, 0.25, 0.625, 0.25, 0.5003, 0.25, 0.5003, 0.25, 0.5003, 0.25, 0.5003, 0.25, 0.5003, 0.25, 0.5003, 0.25, 0.625, 0.25, 0.625, 0.25, 0.5003, 0.25, 0.875, 0.5, 0.875, 0.5, 0.875, 0.5, 0.875, 0.5, 0.75, 0.49, 0.9197, 0.4197, 0.99, 0.25, 0.9197, 0.08029, 0.75, 0.01, 0.5803, 0.08029, 0.51, 0.25, 0.5803, 0.4197, 0.75, 0.49, 0.9197, 0.4197, 0.99, 0.25, 0.9197, 0.08029, 0.75, 0.01, 0.5803, 0.08029, 0.51, 0.25, 0.5803, 0.4197, 0.125, 0.5, 0.0, 0.5, 0.0, 0.5, 0.125, 0.5, 0.125, 0.5, 0.0, 0.5, 0.0, 0.5, 0.125, 0.5, 0.875, 0.5, 0.75, 0.5, 0.75, 0.5, 0.875, 0.5, 0.5, 0.5, 0.375, 0.5, 0.375, 0.5, 0.5, 0.5, 1.0, 0.5, 0.875, 0.5, 0.875, 0.5, 1.0, 0.5, 0.375, 0.5, 0.25, 0.5, 0.25, 0.5, 0.375, 0.5, 0.75, 0.5, 0.625, 0.5, 0.625, 0.5, 0.75, 0.5, 0.625, 0.5, 0.5, 0.5, 0.5, 0.5, 0.625, 0.5, 0.25, 0.5, 0.125, 0.5, 0.125, 0.5, 0.25, 0.5, 1.0, 0.5, 0.875, 0.5, 0.875, 0.5, 1.0, 0.5, 0.25, 0.5, 0.125, 0.5, 0.125, 0.5, 0.25, 0.5, 0.75, 0.5, 0.625, 0.5, 0.625, 0.5, 0.75, 0.5, 0.375, 0.5, 0.25, 0.5, 0.25, 0.5, 0.375, 0.5, 0.875, 0.5, 0.75, 0.5, 0.75, 0.5, 0.875, 0.5, 0.375, 0.75, 0.625, 0.75, 0.625, 1.0, 0.375, 1.0, 0.375, 0.25, 0.625, 0.25, 0.625, 0.5, 0.375, 0.5, 0.375, 0.25, 0.625, 0.25, 0.625, 0.5, 0.375, 0.5, 0.375, 0.75, 0.625, 0.75, 0.625, 1.0, 0.375, 1.0, 0.125, 0.5, 0.375, 0.5, 0.375, 0.75, 0.125, 0.75, 0.625, 0.5, 0.875, 0.5, 0.875, 0.75, 0.625, 0.75, 0.125, 0.5, 0.375, 0.5, 0.375, 0.75, 0.125, 0.75, 0.625, 0.5, 0.875, 0.5, 0.875, 0.75, 0.625, 0.75, 0.4197, 0.4197, 0.49, 0.25, 0.4197, 0.08029, 0.25, 0.01, 0.08029, 0.08029, 0.01, 0.25, 0.08029, 0.4197, 0.25, 0.49, 1.0, 0.5, 0.875, 0.5, 0.875, 1.0, 1.0, 1.0, 0.375, 0.5, 0.25, 0.5, 0.25, 1.0, 0.375, 1.0, 0.875, 0.5, 0.75, 0.5, 0.75, 1.0, 0.875, 1.0, 0.5, 0.5, 0.375, 0.5, 0.375, 1.0, 0.5, 1.0, 0.75, 0.5, 0.625, 0.5, 0.625, 1.0, 0.75, 1.0, 0.625, 0.5, 0.5, 0.5, 0.5, 1.0, 0.625, 1.0, 0.625, 0.5, 0.5, 0.5, 0.5, 1.0, 0.625, 1.0, 0.625, 0.5, 0.625, 0.5, 0.5, 0.5, 0.5, 0.5, 0.75, 0.5, 0.625, 0.5, 0.625, 1.0, 0.75, 1.0, 0.5, 0.5, 0.375, 0.5, 0.375, 1.0, 0.5, 1.0, 0.125, 0.5, 0.0, 0.5, 0.0, 1.0, 0.125, 1.0, 0.875, 0.5, 0.75, 0.5, 0.75, 1.0, 0.875, 1.0, 0.375, 0.5, 0.25, 0.5, 0.25, 1.0, 0.375, 1.0, 0.4197, 0.4197, 0.49, 0.25, 0.4197, 0.08029, 0.25, 0.01, 0.08029, 0.08029, 0.01, 0.25, 0.08029, 0.4197, 0.25, 0.49, 1.0, 0.5, 0.875, 0.5, 0.875, 1.0, 1.0, 1.0, 0.25, 0.5, 0.125, 0.5, 0.125, 1.0, 0.25, 1.0, 0.25, 0.5, 0.125, 0.5, 0.125, 1.0, 0.25, 1.0, 0.125, 0.5, 0.0, 0.5, 0.0, 1.0, 0.125, 1.0, 0.5, 0.5, 0.5, 0.5, 0.375, 0.5, 0.375, 0.5, 0.5003, 0.0, 0.5003, 0.25, 0.625, 0.25, 0.625, 0.0, 0.375, 1.0, 0.375, 1.0, 0.5003, 1.0, 0.5003, 1.0, 0.8125, 0.5, 0.8125, 0.75, 0.875, 0.75, 0.875, 0.5, 0.2188, 0.5, 0.2188, 0.75, 0.25, 0.75, 0.25, 0.5, 0.5003, 0.25, 0.5003, 0.25, 0.625, 0.25, 0.625, 0.25, 0.5003, 0.9375, 0.5003, 1.0, 0.625, 1.0, 0.625, 0.9375, 0.2188, 0.75, 0.2188, 0.75, 0.25, 0.75, 0.25, 0.75, 0.8125, 0.75, 0.8125, 0.75, 0.875, 0.75, 0.875, 0.75, 0.5003, 0.3438, 0.5003, 0.375, 0.625, 0.375, 0.625, 0.3438, 0.7812, 0.5, 0.7812, 0.5, 0.75, 0.5, 0.75, 0.5, 0.1875, 0.5, 0.1875, 0.5, 0.125, 0.5, 0.125, 0.5, 0.8125, 0.75, 0.8125, 0.75, 0.875, 0.75, 0.875, 0.75, 0.2188, 0.75, 0.2188, 0.75, 0.25, 0.75, 0.25, 0.75, 0.5003, 0.0, 0.5003, 0.0, 0.375, 0.0, 0.375, 0.0, 0.8125, 0.75, 0.8125, 0.75, 0.875, 0.75, 0.875, 0.75, 0.2188, 0.75, 0.2188, 0.75, 0.25, 0.75, 0.25, 0.75, 0.5003, 0.0, 0.5003, 0.0, 0.375, 0.0, 0.375, 0.0, 0.625, 0.0, 0.625, 0.0, 0.5003, 0.0, 0.5003, 0.0, 0.625, 0.0, 0.625, 0.0, 0.5003, 0.0, 0.5003, 0.0, 0.375, 0.3438, 0.375, 0.375, 0.5003, 0.375, 0.5003, 0.3438, 0.375, 0.9375, 0.375, 1.0, 0.5003, 1.0, 0.5003, 0.9375, 0.375, 0.25, 0.375, 0.25, 0.5003, 0.25, 0.5003, 0.25, 0.625, 0.0, 0.625, 0.0, 0.5003, 0.0, 0.5003, 0.0, 0.375, 0.0, 0.375, 0.25, 0.5003, 0.25, 0.5003, 0.0, 0.5003, 0.0, 0.5003, 0.0, 0.375, 0.0, 0.375, 0.0, 0.5003, 0.0, 0.5003, 0.0, 0.5003, 0.0, 0.5003, 0.0, 0.5003, 0.0, 0.5003, 0.0, 0.375, 0.0, 0.375, 0.0, 0.125, 0.75, 0.125, 0.75, 0.125, 0.75, 0.125, 0.75, 0.375, 0.25, 0.375, 0.25, 0.5003, 0.25, 0.5003, 0.25, 0.1875, 0.5, 0.1875, 0.5, 0.125, 0.5, 0.125, 0.5, 0.7812, 0.5, 0.7812, 0.5, 0.75, 0.5, 0.75, 0.5, 0.625, 0.25, 0.625, 0.25, 0.5003, 0.25, 0.5003, 0.25, 0.375, 0.25, 0.375, 0.25, 0.5003, 0.25, 0.5003, 0.25, 0.1875, 0.5, 0.1875, 0.5, 0.125, 0.5, 0.125, 0.5, 0.7812, 0.5, 0.7812, 0.5, 0.75, 0.5, 0.75, 0.5, 0.5003, 0.25, 0.5003, 0.25, 0.625, 0.25, 0.625, 0.25, 0.875, 0.5, 0.875, 0.5, 0.8125, 0.5, 0.8125, 0.5, 0.2188, 0.5, 0.2188, 0.5, 0.1875, 0.5, 0.1875, 0.5, 0.875, 0.5, 0.875, 0.5, 0.8125, 0.5, 0.8125, 0.5, 0.2188, 0.5, 0.2188, 0.5, 0.1875, 0.5, 0.1875, 0.5, 0.375, 0.9062, 0.375, 0.9375, 0.5003, 0.9375, 0.5003, 0.9062, 0.375, 0.25, 0.375, 0.3125, 0.5003, 0.3125, 0.5003, 0.25, 0.125, 0.75, 0.125, 0.75, 0.1875, 0.75, 0.1875, 0.75, 0.7812, 0.75, 0.7812, 0.75, 0.8125, 0.75, 0.8125, 0.75, 0.125, 0.75, 0.125, 0.75, 0.1875, 0.75, 0.1875, 0.75, 0.7813, 0.75, 0.7812, 0.75, 0.8125, 0.75, 0.8125, 0.75, 0.2188, 0.5, 0.2188, 0.5, 0.1875, 0.5, 0.1875, 0.5, 0.875, 0.5, 0.875, 0.5, 0.8125, 0.5, 0.8125, 0.5, 0.5003, 0.25, 0.5003, 0.3125, 0.625, 0.3125, 0.625, 0.25, 0.7812, 0.75, 0.7812, 0.75, 0.8125, 0.75, 0.8125, 0.75, 0.125, 0.75, 0.125, 0.75, 0.1875, 0.75, 0.1875, 0.75, 0.5003, 0.9062, 0.5003, 0.9375, 0.625, 0.9375, 0.625, 0.9062, 0.125, 0.5, 0.125, 0.75, 0.1875, 0.75, 0.1875, 0.5, 0.7812, 0.5, 0.7813, 0.75, 0.8125, 0.75, 0.8125, 0.5, 0.75, 0.5, 0.75, 0.75, 0.7813, 0.75, 0.7812, 0.5, 0.5003, 0.875, 0.5003, 0.9062, 0.625, 0.9062, 0.625, 0.875, 0.75, 0.75, 0.75, 0.75, 0.7812, 0.75, 0.7812, 0.75, 0.25, 0.5, 0.25, 0.5, 0.2188, 0.5, 0.2188, 0.5, 0.75, 0.75, 0.75, 0.75, 0.7812, 0.75, 0.7813, 0.75, 0.75, 0.75, 0.75, 0.75, 0.7812, 0.75, 0.7812, 0.75, 0.375, 0.875, 0.375, 0.9062, 0.5003, 0.9062, 0.5003, 0.875, 0.25, 0.5, 0.25, 0.5, 0.2188, 0.5, 0.2188, 0.5, 0.25, 0.5, 0.25, 0.5, 0.2188, 0.5, 0.2188, 0.5, 0.8125, 0.5, 0.8125, 0.5, 0.7812, 0.5, 0.7812, 0.5, 0.8125, 0.5, 0.8125, 0.5, 0.7812, 0.5, 0.7812, 0.5, 0.375, 0.3125, 0.375, 0.3438, 0.5003, 0.3438, 0.5003, 0.3125, 0.1875, 0.75, 0.1875, 0.75, 0.2188, 0.75, 0.2188, 0.75, 0.1875, 0.75, 0.1875, 0.75, 0.2188, 0.75, 0.2188, 0.75, 0.8125, 0.5, 0.8125, 0.5, 0.7812, 0.5, 0.7812, 0.5, 0.5003, 0.3125, 0.5003, 0.3438, 0.625, 0.3438, 0.625, 0.3125, 0.1875, 0.75, 0.1875, 0.75, 0.2188, 0.75, 0.2188, 0.75, 0.1875, 0.5, 0.1875, 0.75, 0.2188, 0.75, 0.2188, 0.5, 0.8125, 0.5, 0.8125, 0.5, 0.7812, 0.5, 0.7812, 0.5, 0.25, 0.5, 0.25, 0.5, 0.2188, 0.5, 0.2188, 0.5, 0.875, 0.5, 0.875, 0.5, 0.8125, 0.5, 0.8125, 0.5, 0.2188, 0.5, 0.2188, 0.5, 0.1875, 0.5, 0.1875, 0.5, 0.375, 0.25, 0.375, 0.25, 0.5003, 0.25, 0.5003, 0.25, 0.1875, 0.5, 0.1875, 0.5, 0.125, 0.5, 0.125, 0.5, 0.7812, 0.5, 0.7812, 0.5, 0.75, 0.5, 0.75, 0.5, 0.5003, 0.25, 0.5003, 0.25, 0.625, 0.25, 0.625, 0.25, 0.875, 0.5, 0.875, 0.5, 0.8125, 0.5, 0.8125, 0.5, 0.625, 0.25, 0.625, 0.25, 0.625, 0.25, 0.625, 0.25, 0.625, 0.3125, 0.625, 0.3125, 0.625, 0.25, 0.625, 0.25, 0.8125, 0.5, 0.8125, 0.5, 0.8125, 0.5, 0.8125, 0.5, 0.875, 0.5, 0.875, 0.5, 0.8125, 0.5, 0.8125, 0.5, 0.625, 0.25, 0.625, 0.25, 0.625, 0.25, 0.625, 0.25, 0.8125, 0.5, 0.8125, 0.5, 0.8125, 0.5, 0.8125, 0.5, 0.875, 0.5, 0.875, 0.5, 0.875, 0.5, 0.875, 0.5, 0.625, 0.25, 0.625, 0.25, 0.625, 0.25, 0.625, 0.25, 0.8125, 0.5, 0.8125, 0.5, 0.8125, 0.5, 0.8125, 0.5, 0.875, 0.5, 0.875, 0.5, 0.8125, 0.5, 0.8125, 0.5, 0.8125, 0.5, 0.8125, 0.5, 0.8125, 0.5, 0.8125, 0.5, 0.875, 0.5, 0.875, 0.5, 0.875, 0.5, 0.875, 0.5, 0.875, 0.5, 0.875, 0.5, 0.875, 0.5, 0.875, 0.5, 0.625, 0.25, 0.625, 0.25, 0.625, 0.25, 0.625, 0.25, 0.625, 0.3125, 0.625, 0.3125, 0.625, 0.25, 0.625, 0.25, 0.625, 0.25, 0.625, 0.25, 0.625, 0.25, 0.625, 0.25, 0.625, 0.3125, 0.625, 0.3125, 0.625, 0.3125, 0.625, 0.3125, 0.8125, 0.5, 0.8125, 0.5, 0.8125, 0.5, 0.8125, 0.5, 0.625, 0.3125, 0.625, 0.3125, 0.625, 0.25, 0.625, 0.25, 0.625, 0.25, 0.625, 0.25, 0.625, 0.25, 0.625, 0.25, 0.8125, 0.5, 0.8125, 0.5, 0.8125, 0.5, 0.8125, 0.5, 0.5003, 0.25, 0.5003, 0.25, 0.625, 0.25, 0.625, 0.25, 0.5003, 0.25, 0.5003, 0.25, 0.5003, 0.25, 0.5003, 0.25, 0.5003, 0.25, 0.5003, 0.25, 0.625, 0.25, 0.625, 0.25, 0.875, 0.5, 0.875, 0.5, 0.875, 0.5, 0.875, 0.5, 0.75, 0.49, 0.5803, 0.4197, 0.51, 0.25, 0.5803, 0.08029, 0.75, 0.01, 0.9197, 0.08029, 0.99, 0.25, 0.9197, 0.4197, 0.75, 0.49, 0.5803, 0.4197, 0.51, 0.25, 0.5803, 0.08029, 0.75, 0.01, 0.9197, 0.08029, 0.99, 0.25, 0.9197, 0.4197, 0.125, 0.5, 0.125, 0.5, 0.0, 0.5, 0.0, 0.5, 0.125, 0.5, 0.125, 0.5, 0.0, 0.5, 0.0, 0.5, 0.875, 0.5, 0.875, 0.5, 0.75, 0.5, 0.75, 0.5, 0.5, 0.5, 0.5, 0.5, 0.375, 0.5, 0.375, 0.5, 1.0, 0.5, 1.0, 0.5, 0.875, 0.5, 0.875, 0.5, 0.375, 0.5, 0.375, 0.5, 0.25, 0.5, 0.25, 0.5, 0.75, 0.5, 0.75, 0.5, 0.625, 0.5, 0.625, 0.5, 0.625, 0.5, 0.625, 0.5, 0.5, 0.5, 0.5, 0.5, 0.25, 0.5, 0.25, 0.5, 0.125, 0.5, 0.125, 0.5, 1.0, 0.5, 1.0, 0.5, 0.875, 0.5, 0.875, 0.5, 0.25, 0.5, 0.25, 0.5, 0.125, 0.5, 0.125, 0.5, 0.75, 0.5, 0.75, 0.5, 0.625, 0.5, 0.625, 0.5, 0.375, 0.5, 0.375, 0.5, 0.25, 0.5, 0.25, 0.5, 0.875, 0.5, 0.875, 0.5, 0.75, 0.5, 0.75, 0.5, 0.375, 0.75, 0.375, 1.0, 0.625, 1.0, 0.625, 0.75, 0.375, 0.25, 0.375, 0.5, 0.625, 0.5, 0.625, 0.25, 0.375, 0.25, 0.375, 0.5, 0.625, 0.5, 0.625, 0.25, 0.375, 0.75, 0.375, 1.0, 0.625, 1.0, 0.625, 0.75, 0.125, 0.5, 0.125, 0.75, 0.375, 0.75, 0.375, 0.5, 0.625, 0.5, 0.625, 0.75, 0.875, 0.75, 0.875, 0.5, 0.125, 0.5, 0.125, 0.75, 0.375, 0.75, 0.375, 0.5, 0.625, 0.5, 0.625, 0.75, 0.875, 0.75, 0.875, 0.5])
me_cube.materials.append(mat_base)
me_cube.materials.append(mat_wheel)
me_cube.materials.append(mat_metal)
me_cube.materials.append(mat_visor)
me_cube.materials.append(mat_alt)
me_cube.materials.append(None)
me_cube.update()

# ---- objects
ob_cube = bpy.data.objects.new('Cube', me_cube)

# ---- transforms, parenting, visibility, modifiers, constraints
ob_cube.location = (0.0, 0.0, 0.0)

# ---- collection membership
col_collection.objects.link(ob_cube)

# ---- scene / render settings (as saved in the file)
scene.frame_start = 1; scene.frame_end = 250; scene.frame_set(1)
scene.render.engine = 'BLENDER_EEVEE_NEXT'
bpy.context.view_layer.update()

# ---- added for rendering (the .blend has no active camera and no usable light): camera, sun
cam_auto = bpy.data.cameras.new('AutoCamera')
cam_auto.lens = 50.0
cam_auto.sensor_width = 36.0
cam_auto.clip_end = 1000.0
ob_auto_camera = bpy.data.objects.new('AutoCamera', cam_auto)
scene.collection.objects.link(ob_auto_camera)
ob_auto_camera.location = (2.09796, -2.72303, 2.13347)
ob_auto_camera.rotation_euler = (1.09748, -7.21219e-08, 0.694738)
scene.camera = ob_auto_camera
light_auto_sun = bpy.data.lights.new('AutoSun', 'SUN')
light_auto_sun.energy = 3.0
light_auto_sun.angle = 0.0523599
ob_auto_sun = bpy.data.objects.new('AutoSun', light_auto_sun)
scene.collection.objects.link(ob_auto_sun)
ob_auto_sun.rotation_euler = (0.872665, 0.174533, 0.523599)
bpy.context.view_layer.update()
